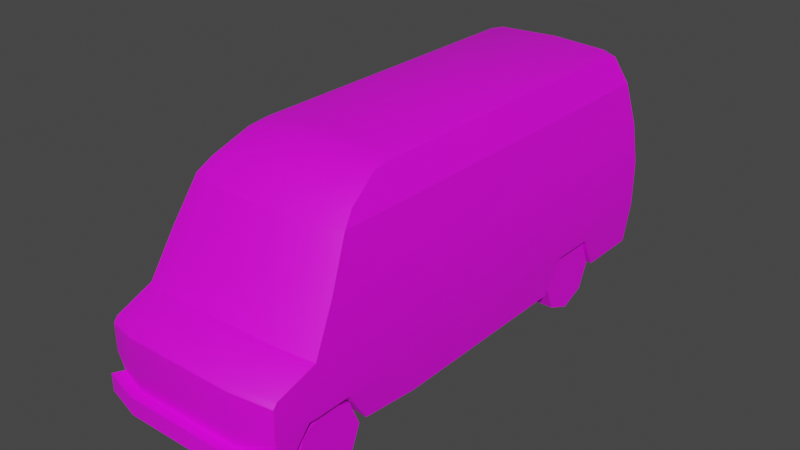 # Source: car1.blend  (saved by Blender 3.5.10; exported with 4.5.12 LTS)
import bpy
from mathutils import Matrix  # noqa: F401  (used for matrix-valued properties, if any)

bpy.ops.wm.read_factory_settings(use_empty=True)
scene = bpy.context.scene
scene.name = 'Scene'

# ---- collections
col_collection = bpy.data.collections.new('Collection'); scene.collection.children.link(col_collection)

# ---- images (referenced by path relative to the original .blend; pixels are not part of the script)
import os
ASSET_DIR = os.environ.get("B2B_ASSET_DIR", "")  # directory of the original .blend (textures are referenced by path, not embedded)
HERE = os.path.dirname(os.path.abspath(__file__))  # packed textures are extracted next to this script under _unpacked/

def load_image(name, relpath, width, height, colorspace="sRGB"):
    """Load a texture the original file referenced (path relative to the .blend, or extracted next to this script)."""
    p = next((c for c in (os.path.join(HERE, relpath), os.path.join(ASSET_DIR, relpath)) if relpath and os.path.exists(c)), "")
    if p:
        img = bpy.data.images.load(p, check_existing=True)
        img.name = name
    else:  # same state as the original file: an image datablock whose file is absent (Cycles renders it pink)
        img = bpy.data.images.new(name, width, height)
        img.source = "FILE"
        img.filepath = "//" + (relpath or name)
    img.colorspace_settings.name = colorspace
    return img
img_2_png = load_image('2.png', '2.png', 1024, 1024, 'sRGB')

# ---- materials (node trees are filled in below, after node groups)
mat_material_001 = bpy.data.materials.new('Material.001')
mat_material_001.use_transparent_shadow = False

# ---- material node trees
mat_material_001.use_nodes = True; mat_material_001.node_tree.nodes.clear()
_N = mat_material_001.node_tree.nodes; _L = mat_material_001.node_tree.links
n0 = _N.new('ShaderNodeBsdfPrincipled'); n0.name = 'Principled BSDF'; n0.location = (10, 300)
n0.distribution = 'GGX'
n0.subsurface_method = 'RANDOM_WALK_SKIN'
n0.inputs[3].default_value = 1.45
n0.inputs[27].default_value = (0.0, 0.0, 0.0, 1.0)
n0.inputs[28].default_value = 1.0
n1 = _N.new('ShaderNodeOutputMaterial'); n1.name = 'Material Output'; n1.location = (300, 300)
n2 = _N.new('ShaderNodeTexImage'); n2.name = 'Image Texture'; n2.location = (-460, 330)
n2.image = img_2_png
n2.interpolation = 'Closest'
_L.new(n0.outputs[0], n1.inputs[0])
_L.new(n2.outputs[0], n0.inputs[0])
n1.is_active_output = True

# ---- world
world_world = bpy.data.worlds.new('World'); scene.world = world_world
world_world.use_nodes = True; world_world.node_tree.nodes.clear()
_N = world_world.node_tree.nodes; _L = world_world.node_tree.links
n0 = _N.new('ShaderNodeOutputWorld'); n0.name = 'World Output'; n0.location = (300, 300)
n1 = _N.new('ShaderNodeBackground'); n1.name = 'Background'; n1.location = (10, 300)
n1.inputs[0].default_value = (0.05088, 0.05088, 0.05088, 1.0)
_L.new(n1.outputs[0], n0.inputs[0])
n0.is_active_output = True
world_world.color = (0.05088, 0.05088, 0.05088)
world_world.use_sun_shadow = False
world_world.sun_shadow_jitter_overblur = 0.0

# ---- meshes
me_cube = bpy.data.meshes.new('Cube')
me_cube.from_pydata([(0.8976, -1.356, 0.3476), (0.8103, -1.356, 2.071), (0.8976, 1.907, 0.3476), (0.8103, 1.885, 2.071), (0.9291, -1.356, 0.7704), (0.8856, -1.356, 1.643), (0.9274, -1.356, 1.233), (0.8856, 1.913, 1.643), (0.9291, 1.924, 0.7704), (0.9274, 1.924, 1.233), (0.9291, -2.528, 0.7704), (-0.8976, -1.356, 0.3476), (-0.8103, -1.356, 2.071), (-0.8976, 1.907, 0.3476), (-0.8103, 1.885, 2.071), (-0.9291, -1.356, 0.7704), (-0.8856, -1.356, 1.643), (-0.9274, -1.356, 1.233), (-0.8856, 1.913, 1.643), (-0.9291, 1.924, 0.7704), (-0.9274, 1.924, 1.233), (-0.9291, -2.528, 0.7704), (-0.5472, -2.6, 1.271), (-0.5445, -2.138, 2.069), (0.5472, -2.6, 1.271), (-0.5469, -3.041, 0.7704), (0.5445, -2.138, 2.069), (-0.5461, -2.983, 0.4654), (0.5469, -3.041, 0.7704), (0.5461, -2.983, 0.4654), (-0.5459, -2.37, 1.67), (0.5459, -2.37, 1.67), (0.0, 1.814, 2.443), (0.0, -1.356, 2.443), (0.5398, 1.814, 2.419), (0.5398, -1.356, 2.419), (0.8999, -2.93, 0.7704), (0.8684, -2.876, 0.4654), (0.9235, -2.51, 1.221), (0.8791, -2.274, 1.643), (0.8039, -2.04, 2.071), (-0.5398, 1.814, 2.419), (-0.5398, -1.356, 2.419), (-0.8999, -2.93, 0.7704), (-0.8684, -2.876, 0.4654), (-0.9235, -2.51, 1.221), (-0.8791, -2.274, 1.643), (-0.8039, -2.04, 2.071), (-0.6793, 1.814, 2.375), (-0.6793, -1.356, 2.375), (0.6793, 1.814, 2.375), (0.6793, -1.356, 2.375), (0.0, -1.93, 2.266), (0.0, -1.582, 2.421), (0.5418, -1.933, 2.245), (0.5398, -1.582, 2.396), (0.6793, -1.564, 2.353), (0.7528, -1.906, 2.186), (0.0, -2.37, 1.67), (0.0, -2.138, 2.069), (0.0, -2.6, 1.271), (0.0, -3.041, 0.7704), (0.0, -2.983, 0.4654), (-0.5418, -1.933, 2.245), (-0.5398, -1.582, 2.396), (0.8976, 2.08, 0.3476), (0.8103, 2.018, 2.071), (0.8856, 2.096, 1.643), (0.9291, 2.127, 0.7704), (0.9274, 2.127, 1.233), (-0.6793, -1.564, 2.353), (-0.7528, -1.906, 2.186), (0.7576, 2.147, 0.3476), (0.0, 2.147, 0.3476), (0.7892, 2.194, 0.7704), (0.0, 2.194, 0.7704), (0.7456, 2.163, 1.643), (0.0, 2.163, 1.643), (0.6702, 2.085, 2.071), (0.0, 2.085, 2.071), (0.7874, 2.194, 1.233), (0.0, 2.194, 1.233), (0.6965, 1.934, 2.335), (0.5624, 1.955, 2.37), (0.0, 1.963, 2.395), (0.547, -3.003, 1.143), (0.5469, -3.041, 1.092), (0.9032, -2.891, 1.084), (0.9005, -2.93, 1.032), (-0.8976, 2.08, 0.3476), (-0.8103, 2.018, 2.071), (-0.8856, 2.096, 1.643), (0.0, -3.003, 1.143), (0.0, -3.041, 1.092), (0.8976, 0.03814, 0.3476), (0.8103, 0.03814, 2.071), (0.8856, 0.03814, 1.643), (0.9274, 0.03814, 1.233), (0.9291, 0.03814, 0.7704), (-0.9291, 2.127, 0.7704), (-0.9274, 2.127, 1.233), (-0.7576, 2.147, 0.3476), (0.0, 0.03814, 2.443), (0.5398, 0.03814, 2.419), (0.6793, 0.03814, 2.375), (-0.7892, 2.194, 0.7704), (-0.7456, 2.163, 1.643), (-0.6702, 2.085, 2.071), (-0.7874, 2.194, 1.233), (-0.6965, 1.934, 2.335), (-0.5624, 1.955, 2.37), (0.877, -2.757, 0.4654), (0.8976, -1.949, 0.4101), (0.9262, -2.523, 0.7422), (0.9204, -2.602, 0.7422), (0.927, -2.173, 0.7422), (0.8976, 0.6123, 0.3476), (0.8976, 1.452, 0.3476), (0.9229, 0.8081, 0.6868), (0.9229, 1.256, 0.6868), (0.7007, -2.52, 0.754), (0.6721, -2.471, 0.4772), (0.6516, -2.754, 0.4772), (0.6721, -1.946, 0.4219), (0.695, -2.598, 0.754), (0.7016, -2.17, 0.754), (0.6721, 0.6155, 0.3594), (0.6721, 1.455, 0.3594), (0.6974, 0.8113, 0.6986), (0.6974, 1.259, 0.6986), (-0.547, -3.003, 1.143), (-0.5469, -3.041, 1.092), (-0.9032, -2.891, 1.084), (-0.9005, -2.93, 1.032), (-0.8976, 0.03814, 0.3476), (-0.8103, 0.03814, 2.071), (-0.8856, 0.03814, 1.643), (-0.9274, 0.03814, 1.233), (-0.9291, 0.03814, 0.7704), (-0.5398, 0.03814, 2.419), (-0.6793, 0.03814, 2.375), (-0.877, -2.757, 0.4654), (-0.8976, -1.949, 0.4101), (-0.9262, -2.523, 0.7422), (-0.9204, -2.602, 0.7422), (-0.927, -2.173, 0.7422), (-0.8976, 0.6123, 0.3476), (-0.8976, 1.452, 0.3476), (-0.9229, 0.8081, 0.6868), (-0.9229, 1.256, 0.6868), (-0.7007, -2.52, 0.754), (-0.6721, -2.471, 0.4772), (-0.6516, -2.754, 0.4772), (-0.6721, -1.946, 0.4219), (-0.695, -2.598, 0.754), (-0.7016, -2.17, 0.754), (-0.6721, 0.6155, 0.3594), (-0.6721, 1.455, 0.3594), (-0.6974, 0.8113, 0.6986), (-0.6974, 1.259, 0.6986), (0.8684, -2.876, 0.4029), (-0.8684, -2.876, 0.4029), (-0.5461, -2.983, 0.5754), (0.5461, -2.983, 0.5754), (0.8684, -2.876, 0.5754), (-0.8684, -2.876, 0.5754), (0.0, -2.983, 0.5754), (0.5461, -3.105, 0.4029), (0.0, -3.105, 0.4029), (-0.5461, -3.105, 0.4029), (-0.9305, -2.998, 0.4029), (0.9305, -2.998, 0.4029), (0.5461, -3.105, 0.5754), (0.0, -3.105, 0.5754), (-0.5461, -3.105, 0.5754), (-0.9305, -2.998, 0.5754), (0.9305, -2.998, 0.5754), (0.6451, -2.006, 0.3732), (0.874, -2.006, 0.3732), (0.6451, -2.109, 0.1242), (0.874, -2.109, 0.1242), (0.6451, -2.359, 0.02101), (0.874, -2.359, 0.02101), (0.6451, -2.608, 0.1242), (0.874, -2.608, 0.1242), (0.6451, -2.711, 0.3732), (0.874, -2.711, 0.3732), (0.6451, -2.608, 0.6223), (0.874, -2.608, 0.6223), (0.6451, -2.359, 0.7255), (0.874, -2.359, 0.7255), (0.6451, -2.109, 0.6223), (0.874, -2.109, 0.6223), (-0.874, 1.296, 0.6223), (-0.6451, 1.296, 0.6223), (-0.874, 1.046, 0.7255), (-0.6451, 1.046, 0.7255), (-0.874, 0.7974, 0.6223), (-0.6451, 0.7974, 0.6223), (-0.874, 0.6942, 0.3732), (-0.6451, 0.6942, 0.3732), (-0.874, 0.7974, 0.1242), (-0.6451, 0.7974, 0.1242), (-0.874, 1.046, 0.02101), (-0.6451, 1.046, 0.02101), (-0.874, 1.296, 0.1242), (-0.6451, 1.296, 0.1242), (-0.874, 1.399, 0.3732), (-0.6451, 1.399, 0.3732), (-0.6451, -2.006, 0.3732), (-0.874, -2.006, 0.3732), (-0.6451, -2.109, 0.1242), (-0.874, -2.109, 0.1242), (-0.6451, -2.359, 0.02101), (-0.874, -2.359, 0.02101), (-0.6451, -2.608, 0.1242), (-0.874, -2.608, 0.1242), (-0.6451, -2.711, 0.3732), (-0.874, -2.711, 0.3732), (-0.6451, -2.608, 0.6223), (-0.874, -2.608, 0.6223), (-0.6451, -2.359, 0.7255), (-0.874, -2.359, 0.7255), (-0.6451, -2.109, 0.6223), (-0.874, -2.109, 0.6223), (0.874, 1.296, 0.6223), (0.6451, 1.296, 0.6223), (0.874, 1.046, 0.7255), (0.6451, 1.046, 0.7255), (0.874, 0.7974, 0.6223), (0.6451, 0.7974, 0.6223), (0.874, 0.6942, 0.3732), (0.6451, 0.6942, 0.3732), (0.874, 0.7974, 0.1242), (0.6451, 0.7974, 0.1242), (0.874, 1.046, 0.02101), (0.6451, 1.046, 0.02101), (0.874, 1.296, 0.1242), (0.6451, 1.296, 0.1242), (0.874, 1.399, 0.3732), (0.6451, 1.399, 0.3732)], [], [(12, 70, 49), (137, 136, 18, 20), (88, 10, 87), (1, 56, 57), (100, 99, 19, 20), (81, 108, 106, 77), (155, 145, 142, 153), (63, 64, 70, 71), (8, 98, 119), (114, 10, 36), (98, 118, 119), (133, 43, 25, 131), (64, 63, 52, 53), (23, 47, 46, 30), (154, 150, 151, 152), (15, 138, 134, 11), (63, 23, 59, 52), (150, 154, 144, 143), (4, 10, 115), (10, 113, 115), (54, 57, 56, 55), (93, 131, 25, 61), (144, 21, 143), (8, 119, 117, 2), (60, 92, 85, 24), (145, 15, 11, 142), (61, 62, 29, 28), (39, 38, 6, 5), (5, 96, 95, 1), (141, 44, 43, 144), (98, 94, 116, 118), (139, 41, 48, 140), (97, 9, 7, 96), (125, 123, 112, 115), (22, 30, 46, 45), (53, 55, 35, 33), (103, 102, 33, 35), (136, 135, 14, 18), (38, 10, 4, 6), (56, 51, 35, 55), (65, 72, 74, 68), (109, 90, 14, 48), (50, 104, 95, 3), (144, 43, 21), (138, 137, 20, 19), (158, 148, 149, 159), (81, 77, 76, 80), (47, 12, 16, 46), (48, 14, 135, 140), (103, 104, 50, 34), (88, 87, 85, 86), (36, 28, 29, 37), (46, 16, 17, 45), (36, 10, 88), (10, 38, 87), (151, 150, 155, 153), (106, 91, 90, 107), (35, 51, 104, 103), (111, 114, 36, 37), (139, 42, 33, 102), (98, 8, 9, 97), (121, 123, 125, 120), (124, 114, 111, 122), (40, 39, 5, 1), (54, 52, 59, 26), (26, 31, 39, 40), (86, 85, 92, 93), (154, 152, 141, 144), (128, 129, 119, 118), (57, 40, 1), (1, 51, 56), (16, 12, 135, 136), (90, 91, 18, 14), (43, 44, 27, 25), (87, 38, 24, 85), (128, 118, 116, 126), (21, 145, 143), (60, 58, 30, 22), (58, 31, 26, 59), (88, 86, 28, 36), (24, 38, 39, 31), (140, 135, 12, 49), (12, 71, 70), (42, 139, 140, 49), (89, 99, 105, 101), (93, 61, 28, 86), (91, 100, 20, 18), (53, 33, 42, 64), (71, 12, 47), (110, 84, 79, 107), (23, 63, 71, 47), (60, 24, 31, 58), (75, 81, 80, 74), (34, 32, 102, 103), (76, 78, 66, 67), (15, 145, 21), (41, 139, 102, 32), (133, 131, 130, 132), (75, 73, 101, 105), (66, 3, 7, 67), (6, 97, 96, 5), (120, 113, 114, 124), (158, 159, 157, 156), (4, 0, 94, 98), (34, 83, 84, 32), (77, 106, 107, 79), (15, 17, 137, 138), (100, 108, 105, 99), (91, 106, 108, 100), (89, 13, 19, 99), (55, 53, 52, 54), (138, 149, 148), (158, 156, 146, 148), (65, 68, 8, 2), (67, 7, 9, 69), (50, 82, 83, 34), (60, 22, 130, 92), (69, 9, 8, 68), (69, 68, 74, 80), (77, 79, 78, 76), (75, 74, 72, 73), (26, 40, 57, 54), (70, 64, 42, 49), (82, 66, 78, 83), (150, 143, 145, 155), (131, 93, 92, 130), (115, 112, 0, 4), (48, 41, 110, 109), (82, 50, 3, 66), (109, 110, 107, 90), (83, 78, 79, 84), (159, 149, 147, 157), (133, 132, 21), (17, 16, 136, 137), (4, 98, 97, 6), (132, 130, 22, 45), (104, 51, 1, 95), (128, 126, 127, 129), (19, 13, 147, 149), (19, 149, 138), (129, 127, 117, 119), (45, 17, 15, 21), (114, 113, 10), (21, 132, 45), (96, 7, 3, 95), (43, 133, 21), (61, 25, 27, 62), (67, 69, 80, 76), (41, 32, 84, 110), (124, 122, 121, 120), (58, 59, 23, 30), (120, 125, 115, 113), (138, 148, 146, 134), (75, 105, 108, 81), (169, 168, 173, 174), (170, 169, 174, 175), (167, 171, 176, 172), (168, 167, 172, 173), (162, 165, 175, 174), (160, 164, 176, 171), (164, 163, 172, 176), (165, 161, 170, 175), (166, 162, 174, 173), (163, 166, 173, 172), (177, 178, 180, 179), (179, 180, 182, 181), (181, 182, 184, 183), (183, 184, 186, 185), (185, 186, 188, 187), (187, 188, 190, 189), (180, 178, 192, 190, 188, 186, 184, 182), (189, 190, 192, 191), (191, 192, 178, 177), (194, 208, 207, 193), (198, 196, 195, 197), (200, 198, 197, 199), (202, 200, 199, 201), (204, 202, 201, 203), (206, 204, 203, 205), (205, 203, 201, 199, 197, 195, 193, 207), (208, 206, 205, 207), (196, 194, 193, 195), (209, 211, 212, 210), (211, 213, 214, 212), (213, 215, 216, 214), (215, 217, 218, 216), (217, 219, 220, 218), (219, 221, 222, 220), (212, 214, 216, 218, 220, 222, 224, 210), (221, 223, 224, 222), (223, 209, 210, 224), (226, 225, 239, 240), (230, 229, 227, 228), (232, 231, 229, 230), (234, 233, 231, 232), (236, 235, 233, 234), (238, 237, 235, 236), (237, 239, 225, 227, 229, 231, 233, 235), (240, 239, 237, 238), (228, 227, 225, 226)])
me_cube.polygons.foreach_set('use_smooth', [1, 1, 1, 1, 1, 1, 1, 1, 1, 1, 1, 1, 1, 1, 1, 1, 1, 1, 1, 1, 1, 1, 1, 1, 1, 1, 1, 1, 1, 1, 1, 1, 1, 1, 1, 1, 1, 1, 1, 1, 1, 1, 1, 1, 1, 1, 1, 1, 1, 1, 1, 1, 1, 1, 1, 1, 1, 1, 1, 1, 1, 1, 1, 1, 1, 1, 1, 1, 1, 1, 1, 1, 1, 1, 1, 1, 1, 1, 1, 1, 1, 1, 1, 1, 1, 1, 1, 1, 1, 1, 1, 1, 1, 1, 1, 1, 1, 1, 1, 1, 1, 1, 1, 1, 1, 1, 1, 1, 1, 1, 1, 1, 1, 1, 1, 1, 1, 1, 1, 1, 1, 1, 1, 1, 1, 1, 1, 1, 1, 1, 1, 1, 1, 1, 1, 1, 1, 1, 1, 1, 1, 1, 1, 1, 1, 1, 1, 1, 1, 1, 1, 1, 1, 1, 1, 1, 1, 1, 1, 1, 1, 1, 1, 1, 0, 0, 0, 0, 0, 0, 0, 0, 0, 0, 0, 0, 0, 0, 0, 0, 0, 0, 0, 0, 0, 0, 0, 0, 0, 0, 0, 0, 0, 0, 0, 0, 0, 0, 0, 0])
_k = set([(1, 40), (1, 95), (3, 66), (3, 95), (10, 88), (12, 47), (12, 135), (14, 90), (14, 135), (21, 133), (22, 45), (22, 60), (23, 47), (23, 59), (24, 38), (24, 60), (26, 40), (26, 59), (36, 37), (36, 88), (38, 39), (38, 87), (39, 40), (40, 57), (43, 44), (43, 133), (45, 46), (45, 132), (46, 47), (47, 71), (48, 109), (48, 140), (49, 70), (49, 140), (50, 82), (50, 104), (51, 56), (51, 104), (56, 57), (65, 68), (66, 67), (66, 78), (66, 82), (67, 69), (68, 69), (70, 71), (78, 79), (79, 107), (82, 83), (83, 84), (84, 110), (86, 88), (86, 93), (87, 88), (89, 99), (90, 91), (90, 107), (90, 109), (91, 100), (93, 131), (99, 100), (109, 110), (111, 114), (112, 115), (113, 114), (113, 115), (114, 124), (115, 125), (116, 118), (117, 119), (118, 119), (118, 128), (119, 129), (120, 124), (120, 125), (122, 124), (123, 125), (126, 128), (127, 129), (128, 129), (131, 133), (132, 133), (141, 144), (142, 145), (143, 144), (143, 145), (144, 154), (145, 155), (146, 148), (147, 149), (148, 149), (148, 158), (149, 159), (150, 154), (150, 155), (152, 154), (153, 155), (156, 158), (157, 159), (158, 159), (160, 171), (161, 170), (164, 176), (165, 175), (167, 168), (167, 171), (168, 169), (169, 170), (170, 175), (171, 176), (172, 173), (172, 176), (173, 174), (174, 175)])
me_cube.attributes.new('sharp_edge', 'BOOLEAN', 'EDGE').data.foreach_set('value', [ (min(e.vertices), max(e.vertices)) in _k for e in me_cube.edges])
_uv = me_cube.uv_layers.new(name='UVMap')
_uv.uv.foreach_set('vector', [0.4897, 0.6437, 0.5167, 0.6839, 0.4897, 0.6865, 0.3091, 0.5339, 0.3091, 0.5873, 0.06618, 0.5873, 0.06475, 0.5339, 0.03837, 0.8047, 0.09067, 0.7709, 0.04345, 0.8115, 0.2425, 0.9404, 0.2154, 0.9807, 0.1711, 0.9569, 0.03837, 0.5339, 0.03837, 0.474, 0.06475, 0.474, 0.06475, 0.5339, 0.7713, 0.2643, 0.7714, 0.3657, 0.7185, 0.3604, 0.718, 0.2643, 0.7112, 0.07341, 0.7168, 0.04532, 0.7688, 0.07194, 0.7519, 0.1025, 0.07529, 0.3537, 0.1248, 0.3527, 0.125, 0.3718, 0.07582, 0.3824, 0.6674, 0.7708, 0.4231, 0.7708, 0.5809, 0.7599, 0.08106, 0.7672, 0.09067, 0.7709, 0.03844, 0.7708, 0.4231, 0.7708, 0.5228, 0.7599, 0.5809, 0.7599, 0.7268, 0.9022, 0.7278, 0.8681, 0.7754, 0.8696, 0.7749, 0.9111, 0.1248, 0.3527, 0.07529, 0.3537, 0.07559, 0.2835, 0.1249, 0.2827, 0.9169, 0.6773, 0.9523, 0.6706, 0.962, 0.7338, 0.9171, 0.7371, 0.6641, 0.07467, 0.6733, 0.07355, 0.6785, 0.1114, 0.6344, 0.1021, 0.4897, 0.4741, 0.3091, 0.474, 0.3091, 0.4191, 0.4897, 0.4191, 0.07529, 0.3537, 0.04024, 0.355, 0.03841, 0.2845, 0.07559, 0.2835, 0.6733, 0.07355, 0.6641, 0.07467, 0.6587, 0.04752, 0.6691, 0.04532, 0.2425, 0.7708, 0.09067, 0.7709, 0.1365, 0.7672, 0.09067, 0.7709, 0.0913, 0.7672, 0.1365, 0.7672, 0.07553, 0.2112, 0.07617, 0.1826, 0.1253, 0.1933, 0.125, 0.2124, 0.8458, 0.9112, 0.7749, 0.9111, 0.7754, 0.8696, 0.8458, 0.8694, 0.6511, 0.4704, 0.6415, 0.4741, 0.6409, 0.4705, 0.6674, 0.7708, 0.5809, 0.7599, 0.6062, 0.7159, 0.6652, 0.7159, 0.8458, 0.9743, 0.8458, 0.9195, 0.9168, 0.9193, 0.9169, 0.9742, 0.5956, 0.4704, 0.4897, 0.4741, 0.4897, 0.4191, 0.5666, 0.4272, 0.8458, 0.8694, 0.8458, 0.8293, 0.9166, 0.8295, 0.9162, 0.8696, 0.1235, 0.8843, 0.09287, 0.8292, 0.2425, 0.8307, 0.2425, 0.8841, 0.2425, 0.8841, 0.4231, 0.8841, 0.4231, 0.9404, 0.2425, 0.9404, 0.6715, 0.4343, 0.687, 0.4342, 0.6937, 0.474, 0.6511, 0.4704, 0.4231, 0.7708, 0.4231, 0.7159, 0.4975, 0.7159, 0.5228, 0.7599, 0.3348, 0.3529, 0.565, 0.3533, 0.5649, 0.3723, 0.3348, 0.3719, 0.4231, 0.8307, 0.6674, 0.8307, 0.666, 0.8841, 0.4231, 0.8841, 0.3897, 0.1033, 0.349, 0.1324, 0.3321, 0.1018, 0.3842, 0.07521, 0.9173, 0.7967, 0.9171, 0.7371, 0.962, 0.7338, 0.9678, 0.7966, 0.1249, 0.2824, 0.125, 0.2124, 0.1545, 0.2126, 0.1543, 0.2826, 0.3351, 0.2129, 0.335, 0.2829, 0.1543, 0.2826, 0.1545, 0.2126, 0.3091, 0.5873, 0.3091, 0.6437, 0.06972, 0.6437, 0.06618, 0.5873, 0.09287, 0.8292, 0.09067, 0.7709, 0.2425, 0.7708, 0.2425, 0.8307, 0.1268, 0.1934, 0.154, 0.1936, 0.1545, 0.2126, 0.125, 0.2124, 0.8865, 0.1452, 0.8858, 0.1655, 0.8307, 0.1625, 0.831, 0.1425, 0.06338, 0.681, 0.05255, 0.6437, 0.06972, 0.6437, 0.07896, 0.6866, 0.6532, 0.9833, 0.4231, 0.9833, 0.4231, 0.9404, 0.6624, 0.9404, 0.6511, 0.4704, 0.6937, 0.474, 0.6415, 0.4741, 0.3091, 0.474, 0.3091, 0.5339, 0.06475, 0.5339, 0.06475, 0.474, 0.8311, 0.5003, 0.8429, 0.5258, 0.7797, 0.5359, 0.7873, 0.5041, 0.7713, 0.2643, 0.718, 0.2643, 0.7185, 0.1682, 0.7714, 0.163, 0.5783, 0.6438, 0.4897, 0.6437, 0.4897, 0.5873, 0.6087, 0.5875, 0.07896, 0.6866, 0.06972, 0.6437, 0.3091, 0.6437, 0.3091, 0.6866, 0.3351, 0.2129, 0.3351, 0.1939, 0.5652, 0.1943, 0.5652, 0.2133, 0.9655, 0.9133, 0.9658, 0.9217, 0.9168, 0.9193, 0.9168, 0.9111, 0.9639, 0.8681, 0.9162, 0.8696, 0.9166, 0.8295, 0.9606, 0.8278, 0.6087, 0.5875, 0.4897, 0.5873, 0.4897, 0.5339, 0.6393, 0.5325, 0.03844, 0.7708, 0.09067, 0.7709, 0.03837, 0.8047, 0.09067, 0.7709, 0.09287, 0.8292, 0.04345, 0.8115, 0.6785, 0.1114, 0.6733, 0.07355, 0.7112, 0.07341, 0.7519, 0.1025, 0.7185, 0.3604, 0.7174, 0.3806, 0.6603, 0.3721, 0.6618, 0.3517, 0.1545, 0.2126, 0.1545, 0.1936, 0.3351, 0.1939, 0.3351, 0.2129, 0.06069, 0.731, 0.08106, 0.7672, 0.03844, 0.7708, 0.04517, 0.731, 0.3348, 0.3529, 0.1542, 0.3526, 0.1543, 0.2826, 0.335, 0.2829, 0.4231, 0.7708, 0.6674, 0.7708, 0.6674, 0.8307, 0.4231, 0.8307, 0.4224, 0.1412, 0.349, 0.1324, 0.3897, 0.1033, 0.4276, 0.1034, 0.4368, 0.1045, 0.4423, 0.07741, 0.4846, 0.1009, 0.4665, 0.132, 0.1538, 0.9406, 0.1235, 0.8843, 0.2425, 0.8841, 0.2425, 0.9404, 0.07553, 0.2112, 0.0756, 0.2814, 0.03842, 0.2803, 0.04049, 0.2098, 0.7758, 0.6773, 0.7756, 0.7371, 0.7307, 0.7338, 0.7405, 0.6706, 0.9168, 0.9111, 0.9168, 0.9193, 0.8458, 0.9195, 0.8458, 0.9112, 0.6641, 0.07467, 0.6344, 0.1021, 0.6164, 0.07102, 0.6587, 0.04752, 0.7813, 0.6039, 0.8251, 0.6078, 0.8327, 0.6395, 0.7695, 0.6295, 0.1711, 0.9569, 0.1538, 0.9406, 0.2425, 0.9404, 0.2425, 0.9404, 0.2425, 0.9833, 0.2154, 0.9807, 0.4897, 0.5873, 0.4897, 0.6437, 0.3091, 0.6437, 0.3091, 0.5873, 0.05255, 0.6437, 0.04245, 0.5873, 0.06618, 0.5873, 0.06972, 0.6437, 0.7278, 0.8681, 0.731, 0.8278, 0.775, 0.8295, 0.7754, 0.8696, 0.9646, 0.9308, 0.9668, 0.9833, 0.9169, 0.9742, 0.9168, 0.9193, 0.7813, 0.6039, 0.7695, 0.6295, 0.7249, 0.5931, 0.7489, 0.567, 0.6415, 0.4741, 0.5956, 0.4704, 0.6409, 0.4705, 0.8464, 0.7967, 0.8464, 0.7371, 0.9171, 0.7371, 0.9173, 0.7967, 0.8464, 0.7371, 0.7756, 0.7371, 0.7758, 0.6773, 0.8464, 0.6773, 0.9649, 0.9022, 0.9168, 0.9111, 0.9162, 0.8696, 0.9639, 0.8681, 0.7754, 0.7967, 0.7249, 0.7966, 0.7307, 0.7338, 0.7756, 0.7371, 0.3091, 0.6866, 0.3091, 0.6437, 0.4897, 0.6437, 0.4897, 0.6865, 0.4897, 0.6437, 0.5611, 0.6601, 0.5167, 0.6839, 0.1542, 0.3526, 0.3348, 0.3529, 0.3348, 0.3719, 0.1542, 0.3716, 0.8865, 0.3834, 0.831, 0.3861, 0.8307, 0.3661, 0.8858, 0.3631, 0.8458, 0.9112, 0.8458, 0.8694, 0.9162, 0.8696, 0.9168, 0.9111, 0.04245, 0.5873, 0.03837, 0.5339, 0.06475, 0.5339, 0.06618, 0.5873, 0.1249, 0.2827, 0.1543, 0.2826, 0.1542, 0.3526, 0.1248, 0.3527, 0.5611, 0.6601, 0.4897, 0.6437, 0.5783, 0.6438, 0.6191, 0.3378, 0.6164, 0.2643, 0.6615, 0.2643, 0.6618, 0.3517, 0.04024, 0.355, 0.07529, 0.3537, 0.07361, 0.3823, 0.05093, 0.3893, 0.8464, 0.7967, 0.7754, 0.7967, 0.7756, 0.7371, 0.8464, 0.7371, 0.8312, 0.2643, 0.7713, 0.2643, 0.7714, 0.163, 0.8307, 0.1625, 0.5652, 0.2133, 0.5651, 0.2833, 0.335, 0.2829, 0.3351, 0.2129, 0.7185, 0.1682, 0.6618, 0.1769, 0.6603, 0.1565, 0.7174, 0.148, 0.4897, 0.4741, 0.5956, 0.4704, 0.6415, 0.4741, 0.565, 0.3533, 0.3348, 0.3529, 0.335, 0.2829, 0.5651, 0.2833, 0.7262, 0.9133, 0.7749, 0.9111, 0.7749, 0.9193, 0.7258, 0.9217, 0.8312, 0.2643, 0.8864, 0.2643, 0.8858, 0.3631, 0.8307, 0.3661, 0.6796, 0.9404, 0.6624, 0.9404, 0.666, 0.8841, 0.6897, 0.8841, 0.2425, 0.8307, 0.4231, 0.8307, 0.4231, 0.8841, 0.2425, 0.8841, 0.4276, 0.1034, 0.4319, 0.07521, 0.4423, 0.07741, 0.4368, 0.1045, 0.8311, 0.5003, 0.7873, 0.5041, 0.7525, 0.4633, 0.8635, 0.4633, 0.2425, 0.7708, 0.2424, 0.7159, 0.4231, 0.7159, 0.4231, 0.7708, 0.5652, 0.2133, 0.5844, 0.2101, 0.5853, 0.2831, 0.5651, 0.2833, 0.718, 0.2643, 0.7185, 0.3604, 0.6618, 0.3517, 0.6615, 0.2643, 0.4897, 0.4741, 0.4897, 0.5339, 0.3091, 0.5339, 0.3091, 0.474, 0.771, 0.3858, 0.7714, 0.3657, 0.8307, 0.3661, 0.831, 0.3861, 0.7174, 0.3806, 0.7185, 0.3604, 0.7714, 0.3657, 0.771, 0.3858, 0.04453, 0.4191, 0.06691, 0.4191, 0.06475, 0.474, 0.03837, 0.474, 0.125, 0.2124, 0.1249, 0.2824, 0.0756, 0.2814, 0.07553, 0.2112, 0.3091, 0.474, 0.1513, 0.4632, 0.2093, 0.4632, 0.8311, 0.5003, 0.8635, 0.4633, 0.8875, 0.4894, 0.8429, 0.5258, 0.6876, 0.7159, 0.6938, 0.7708, 0.6674, 0.7708, 0.6652, 0.7159, 0.6897, 0.8841, 0.666, 0.8841, 0.6674, 0.8307, 0.6938, 0.8307, 0.5667, 0.1944, 0.5831, 0.192, 0.5844, 0.2101, 0.5652, 0.2133, 0.8458, 0.9743, 0.7747, 0.9742, 0.7749, 0.9193, 0.8458, 0.9195, 0.6938, 0.8325, 0.6674, 0.8325, 0.6674, 0.7726, 0.6938, 0.7726, 0.771, 0.1429, 0.831, 0.1425, 0.8307, 0.1625, 0.7714, 0.163, 0.718, 0.2643, 0.6615, 0.2643, 0.6618, 0.1769, 0.7185, 0.1682, 0.8312, 0.2643, 0.8307, 0.1625, 0.8858, 0.1655, 0.8864, 0.2643, 0.04049, 0.2098, 0.0513, 0.1755, 0.07395, 0.1826, 0.07553, 0.2112, 0.1265, 0.3717, 0.1248, 0.3527, 0.1542, 0.3526, 0.1537, 0.3716, 0.6221, 0.1728, 0.6579, 0.157, 0.6618, 0.1769, 0.6191, 0.1908, 0.6733, 0.07355, 0.6691, 0.04532, 0.7168, 0.04532, 0.7112, 0.07341, 0.7749, 0.9111, 0.8458, 0.9112, 0.8458, 0.9195, 0.7749, 0.9193, 0.1365, 0.7672, 0.1656, 0.724, 0.2424, 0.7159, 0.2425, 0.7708, 0.5664, 0.3722, 0.565, 0.3533, 0.5842, 0.3566, 0.5828, 0.3747, 0.6688, 0.9777, 0.6532, 0.9833, 0.6624, 0.9404, 0.6796, 0.9404, 0.6221, 0.3558, 0.6191, 0.3378, 0.6618, 0.3517, 0.6579, 0.3716, 0.6191, 0.1908, 0.6618, 0.1769, 0.6615, 0.2643, 0.6164, 0.2643, 0.7873, 0.5041, 0.7797, 0.5359, 0.7249, 0.4946, 0.7525, 0.4633, 0.6938, 0.508, 0.6887, 0.5147, 0.6415, 0.4741, 0.4897, 0.5339, 0.4897, 0.5873, 0.3091, 0.5873, 0.3091, 0.5339, 0.2425, 0.7708, 0.4231, 0.7708, 0.4231, 0.8307, 0.2425, 0.8307, 0.7271, 0.9308, 0.7749, 0.9193, 0.7747, 0.9742, 0.7249, 0.9833, 0.4231, 0.9833, 0.2425, 0.9833, 0.2425, 0.9404, 0.4231, 0.9404, 0.7813, 0.6039, 0.7489, 0.567, 0.8599, 0.567, 0.8251, 0.6078, 0.06475, 0.474, 0.06691, 0.4191, 0.1259, 0.4191, 0.1513, 0.4632, 0.06475, 0.474, 0.1513, 0.4632, 0.3091, 0.474, 0.8251, 0.6078, 0.8599, 0.567, 0.8875, 0.5982, 0.8327, 0.6395, 0.6393, 0.5325, 0.4897, 0.5339, 0.4897, 0.4741, 0.6415, 0.4741, 0.08106, 0.7672, 0.0913, 0.7672, 0.09067, 0.7709, 0.6415, 0.4741, 0.6887, 0.5147, 0.6393, 0.5325, 0.4231, 0.8841, 0.666, 0.8841, 0.6624, 0.9404, 0.4231, 0.9404, 0.6937, 0.474, 0.6938, 0.508, 0.6415, 0.4741, 0.8458, 0.8694, 0.7754, 0.8696, 0.775, 0.8295, 0.8458, 0.8293, 0.7174, 0.148, 0.771, 0.1429, 0.7714, 0.163, 0.7185, 0.1682, 0.565, 0.3533, 0.5651, 0.2833, 0.5853, 0.2836, 0.5842, 0.3566, 0.4368, 0.1045, 0.4665, 0.132, 0.4224, 0.1412, 0.4276, 0.1034, 0.8464, 0.7371, 0.8464, 0.6773, 0.9169, 0.6773, 0.9171, 0.7371, 0.4276, 0.1034, 0.3897, 0.1033, 0.3842, 0.07521, 0.4319, 0.07521, 0.3091, 0.474, 0.2093, 0.4632, 0.2347, 0.4191, 0.3091, 0.4191, 0.8312, 0.2643, 0.8307, 0.3661, 0.7714, 0.3657, 0.7713, 0.2643, 0.1078, 0.08926, 0.1786, 0.08926, 0.1786, 0.1116, 0.1078, 0.1116, 0.0561, 0.08926, 0.1078, 0.08926, 0.1078, 0.1116, 0.0561, 0.1116, 0.2493, 0.08926, 0.301, 0.08926, 0.301, 0.1116, 0.2493, 0.1116, 0.1786, 0.08926, 0.2493, 0.08926, 0.2493, 0.1116, 0.1786, 0.1116, 0.1078, 0.1274, 0.06604, 0.1412, 0.05799, 0.1254, 0.1078, 0.1116, 0.3197, 0.09167, 0.3159, 0.1137, 0.2984, 0.1106, 0.3023, 0.08859, 0.2911, 0.1412, 0.2493, 0.1274, 0.2493, 0.1116, 0.2991, 0.1254, 0.03837, 0.1116, 0.03837, 0.08926, 0.0561, 0.08926, 0.0561, 0.1116, 0.1786, 0.1274, 0.1078, 0.1274, 0.1078, 0.1116, 0.1786, 0.1116, 0.2493, 0.1274, 0.1786, 0.1274, 0.1786, 0.1116, 0.2493, 0.1116, 0.3321, 0.0441, 0.3321, 0.01444, 0.3671, 0.01444, 0.3671, 0.0441, 0.3671, 0.0441, 0.3671, 0.01444, 0.402, 0.01444, 0.402, 0.0441, 0.402, 0.0441, 0.402, 0.01444, 0.4369, 0.01444, 0.4369, 0.0441, 0.4369, 0.0441, 0.4369, 0.01444, 0.4719, 0.01444, 0.4719, 0.0441, 0.03837, 0.05815, 0.03837, 0.0285, 0.0733, 0.0285, 0.0733, 0.05815, 0.0733, 0.05815, 0.0733, 0.0285, 0.1082, 0.0285, 0.1082, 0.05815, 0.7999, 0.08666, 0.7999, 0.05173, 0.8246, 0.02703, 0.8595, 0.02703, 0.8842, 0.05173, 0.8842, 0.08666, 0.8595, 0.1114, 0.8246, 0.1114, 0.1082, 0.05815, 0.1082, 0.0285, 0.1432, 0.0285, 0.1432, 0.05815, 0.1432, 0.05815, 0.1432, 0.0285, 0.1781, 0.0285, 0.1781, 0.05815, 0.1432, 0.05815, 0.1781, 0.05815, 0.1781, 0.0285, 0.1432, 0.0285, 0.0733, 0.05815, 0.1082, 0.05815, 0.1082, 0.0285, 0.0733, 0.0285, 0.03837, 0.05815, 0.0733, 0.05815, 0.0733, 0.0285, 0.03837, 0.0285, 0.4369, 0.0441, 0.4719, 0.0441, 0.4719, 0.01444, 0.4369, 0.01444, 0.402, 0.0441, 0.4369, 0.0441, 0.4369, 0.01444, 0.402, 0.01444, 0.3671, 0.0441, 0.402, 0.0441, 0.402, 0.01444, 0.3671, 0.01444, 0.7999, 0.08666, 0.8246, 0.1114, 0.8595, 0.1114, 0.8842, 0.08666, 0.8842, 0.05173, 0.8595, 0.02703, 0.8246, 0.02703, 0.7999, 0.05173, 0.3321, 0.0441, 0.3671, 0.0441, 0.3671, 0.01444, 0.3321, 0.01444, 0.1082, 0.05815, 0.1432, 0.05815, 0.1432, 0.0285, 0.1082, 0.0285, 0.3321, 0.0441, 0.3671, 0.0441, 0.3671, 0.01444, 0.3321, 0.01444, 0.3671, 0.0441, 0.402, 0.0441, 0.402, 0.01444, 0.3671, 0.01444, 0.402, 0.0441, 0.4369, 0.0441, 0.4369, 0.01444, 0.402, 0.01444, 0.4369, 0.0441, 0.4719, 0.0441, 0.4719, 0.01444, 0.4369, 0.01444, 0.03837, 0.05815, 0.0733, 0.05815, 0.0733, 0.0285, 0.03837, 0.0285, 0.0733, 0.05815, 0.1082, 0.05815, 0.1082, 0.0285, 0.0733, 0.0285, 0.7999, 0.08666, 0.8246, 0.1114, 0.8595, 0.1114, 0.8842, 0.08666, 0.8842, 0.05173, 0.8595, 0.02703, 0.8246, 0.02703, 0.7999, 0.05173, 0.1082, 0.05815, 0.1432, 0.05815, 0.1432, 0.0285, 0.1082, 0.0285, 0.1432, 0.05815, 0.1781, 0.05815, 0.1781, 0.0285, 0.1432, 0.0285, 0.1432, 0.05815, 0.1432, 0.0285, 0.1781, 0.0285, 0.1781, 0.05815, 0.0733, 0.05815, 0.0733, 0.0285, 0.1082, 0.0285, 0.1082, 0.05815, 0.03837, 0.05815, 0.03837, 0.0285, 0.0733, 0.0285, 0.0733, 0.05815, 0.4369, 0.0441, 0.4369, 0.01444, 0.4719, 0.01444, 0.4719, 0.0441, 0.402, 0.0441, 0.402, 0.01444, 0.4369, 0.01444, 0.4369, 0.0441, 0.3671, 0.0441, 0.3671, 0.01444, 0.402, 0.01444, 0.402, 0.0441, 0.7999, 0.08666, 0.7999, 0.05173, 0.8246, 0.02703, 0.8595, 0.02703, 0.8842, 0.05173, 0.8842, 0.08666, 0.8595, 0.1114, 0.8246, 0.1114, 0.3321, 0.0441, 0.3321, 0.01444, 0.3671, 0.01444, 0.3671, 0.0441, 0.1082, 0.05815, 0.1082, 0.0285, 0.1432, 0.0285, 0.1432, 0.05815])
me_cube.materials.append(mat_material_001)
me_cube.update()
me_cube.normals_split_custom_set([tuple(v) for v in zip(*[iter([-0.9157, -0.01044, 0.4018, -0.9128, -0.02135, 0.4079, -0.9183, -0.02015, 0.3954, -0.9986, 0.0, 0.05264, -0.9905, 0.0, 0.1374, -0.9905, 0.0, 0.1374, -0.9986, 0.0, 0.05264, 0.9975, -0.07078, 0.0003288, 0.998, -0.03745, -0.05067, 0.9978, -0.06569, 0.006246, 0.9157, -0.01044, 0.4018, 0.9128, -0.02135, 0.4079, 0.9096, -0.008451, 0.4153, -0.9987, 0.0, 0.05142, -0.9994, 0.0, -0.03387, -0.9994, 0.0, -0.0353, -0.9986, 0.0, 0.05264, 0.0, 0.9993, 0.03826, -0.2258, 0.9729, 0.04904, -0.2205, 0.9632, 0.1537, 0.0, 0.9918, 0.1279, 0.04111, -0.8298, -0.5566, 0.04111, -0.8298, -0.5566, 0.04111, -0.8298, -0.5566, 0.04111, -0.8298, -0.5566, -0.1529, -0.5219, 0.8392, -0.1733, -0.2497, 0.9527, -0.3067, -0.2411, 0.9208, -0.2767, -0.5127, 0.8128, 0.9994, 0.0, -0.0353, 0.9994, 0.0, -0.0353, 0.9972, 0.0, -0.07433, 0.9908, -0.07202, -0.115, 0.998, -0.03745, -0.05067, 0.9958, -0.07239, -0.05563, 0.9994, 0.0, -0.0353, 0.9972, 0.0, -0.07433, 0.9972, 0.0, -0.07433, -0.2987, -0.9544, -0.0004814, -0.3012, -0.9491, -0.09209, -0.1511, -0.9841, -0.09337, -0.143, -0.9897, -0.0003431, -0.1733, -0.2497, 0.9527, -0.1529, -0.5219, 0.8392, 3.617e-09, -0.5398, 0.8418, 6.033e-09, -0.2524, 0.9676, -0.1549, -0.8508, 0.5022, -0.2908, -0.8213, 0.4908, -0.2804, -0.8265, 0.4882, -0.1416, -0.8547, 0.4994, -0.9908, -0.07202, -0.115, -0.9933, -0.04309, -0.1075, -0.9938, -0.03518, -0.1054, -0.9908, -0.07202, -0.115, -0.9994, -0.001272, -0.03597, -0.9994, 0.0, -0.0353, -0.9972, 0.0, -0.07433, -0.997, -0.001671, -0.07777, -0.1529, -0.5219, 0.8392, -0.1231, -0.6459, 0.7535, 0.0, -0.6697, 0.7426, 3.617e-09, -0.5398, 0.8418, 0.05226, 0.001986, -0.9986, 0.05223, 0.003798, -0.9986, 0.05223, 0.003798, -0.9986, 0.05226, 0.001932, -0.9986, 0.9994, -0.001272, -0.03597, 0.998, -0.03745, -0.05067, 0.9971, -0.0008963, -0.07664, 0.998, -0.03745, -0.05067, 0.9935, -0.03346, -0.1085, 0.9971, -0.0008963, -0.07664, 0.1529, -0.5219, 0.8392, 0.2767, -0.5127, 0.8128, 0.3067, -0.2411, 0.9208, 0.1733, -0.2497, 0.9527, 0.0, -1.0, -0.0002114, -0.143, -0.9897, -0.0003431, -0.1511, -0.9841, -0.09337, 0.0, -0.9957, -0.09271, -0.9908, -0.07202, -0.115, -0.998, -0.03745, -0.05067, -0.9935, -0.03346, -0.1085, 0.9994, 0.0, -0.0353, 0.9972, 0.0, -0.07433, 0.9972, 0.0, -0.07433, 0.9972, 0.0, -0.07433, 3.224e-09, -0.3024, 0.9532, -9.582e-09, -0.5813, 0.8137, 0.1456, -0.5899, 0.7942, 0.1192, -0.3119, 0.9426, -0.9971, -0.0008963, -0.07664, -0.9994, -0.001272, -0.03597, -0.997, -0.001671, -0.07777, -0.9967, -0.003462, -0.08146, 0.0, -0.9957, -0.09271, 0.0, -0.9828, -0.1844, 0.1548, -0.97, -0.1873, 0.1511, -0.9841, -0.09337, 0.9917, -0.006346, 0.1288, 0.9991, -0.02023, 0.03648, 0.9985, -0.001821, 0.05467, 0.9903, -0.003356, 0.1387, 0.9903, -0.003356, 0.1387, 0.9905, 0.0, 0.1374, 0.9849, 0.0, 0.1732, 0.9847, -0.003934, 0.1743, -0.9908, -0.07202, -0.115, -0.9908, -0.07202, -0.115, -0.9958, -0.07239, -0.05563, -0.9908, -0.07202, -0.115, 0.9994, 0.0, -0.0353, 0.9972, 0.0, -0.07433, 0.9972, 0.0, -0.07433, 0.9972, 0.0, -0.07433, -0.175, 1.929e-09, 0.9846, -0.1647, 0.149, 0.975, -0.2969, 0.1446, 0.9439, -0.3021, 3.582e-09, 0.9533, 0.9986, 0.0, 0.05264, 0.9986, 0.0, 0.05264, 0.9905, 0.0, 0.1374, 0.9905, 0.0, 0.1374, -0.04111, -0.8298, -0.5566, -0.04111, -0.8298, -0.5566, -0.04111, -0.8298, -0.5566, -0.04111, -0.8298, -0.5566, -0.1368, -0.8572, 0.4965, -0.1416, -0.8547, 0.4994, -0.2804, -0.8265, 0.4882, -0.2707, -0.8312, 0.4857, 6.033e-09, -0.2524, 0.9676, 0.1733, -0.2497, 0.9527, 0.1748, -0.04984, 0.9833, 3.571e-09, -0.05026, 0.9987, 0.175, 1.929e-09, 0.9846, 0.0, 2.429e-10, 1.0, 3.571e-09, -0.05026, 0.9987, 0.1748, -0.04984, 0.9833, -0.9905, 0.0, 0.1374, -0.9849, 0.0, 0.1732, -0.9849, 0.0, 0.1732, -0.9905, 0.0, 0.1374, 0.9991, -0.02023, 0.03648, 0.998, -0.03745, -0.05067, 0.9994, -0.001272, -0.03597, 0.9985, -0.001821, 0.05467, 0.3067, -0.2411, 0.9208, 0.3032, -0.0494, 0.9517, 0.1748, -0.04984, 0.9833, 0.1733, -0.2497, 0.9527, 0.4271, 0.8945, -0.1323, 0.2126, 0.9692, -0.1247, 0.2239, 0.9727, -0.06181, 0.43, 0.9005, -0.06514, -0.9185, -3.984e-07, 0.3955, -0.9185, -3.984e-07, 0.3955, -0.9185, -2.261e-07, 0.3955, -0.9185, -1.442e-07, 0.3955, 0.9185, -1.442e-07, 0.3955, 0.9185, 0.0, 0.3955, 0.9185, 0.0, 0.3955, 0.9185, -2.261e-07, 0.3955, -0.9908, -0.07202, -0.115, -0.9958, -0.07239, -0.05563, -0.998, -0.03745, -0.05067, -0.9994, 0.0, -0.0353, -0.9986, 0.0, 0.05264, -0.9986, 0.0, 0.05264, -0.9994, 0.0, -0.0353, 0.05229, 0.0, -0.9986, 0.05229, 0.0, -0.9986, 0.05229, 0.0, -0.9986, 0.05229, 0.0, -0.9986, 0.0, 0.9993, 0.03826, 0.0, 0.9918, 0.1279, 0.2205, 0.9632, 0.1537, 0.2258, 0.9729, 0.04904, -0.9845, -0.007864, 0.1753, -0.9847, -0.003934, 0.1743, -0.9903, -0.003356, 0.1387, -0.9917, -0.006346, 0.1288, -0.9185, -1.442e-07, 0.3955, -0.9185, -2.261e-07, 0.3955, -0.9185, 0.0, 0.3955, -0.9185, 0.0, 0.3955, 0.175, 1.929e-09, 0.9846, 0.3021, 3.582e-09, 0.9533, 0.2969, 0.1446, 0.9439, 0.1647, 0.149, 0.975, 0.3316, -0.7602, 0.5587, 0.2843, -0.5367, 0.7944, 0.1456, -0.5899, 0.7942, 0.1656, -0.7935, 0.5856, 0.3012, -0.9491, -0.09209, 0.1511, -0.9841, -0.09337, 0.1548, -0.97, -0.1873, 0.3011, -0.9353, -0.1857, -0.9917, -0.006346, 0.1288, -0.9903, -0.003356, 0.1387, -0.9985, -0.001821, 0.05467, -0.9991, -0.02023, 0.03648, 0.9958, -0.07239, -0.05563, 0.998, -0.03745, -0.05067, 0.9974, -0.0725, -0.002338, 0.998, -0.03745, -0.05067, 0.9991, -0.02023, 0.03648, 0.9978, -0.06569, 0.006246, -0.9938, -0.03518, -0.1054, -0.9933, -0.04309, -0.1075, -0.9952, -0.007117, -0.09798, -0.9952, -0.007117, -0.09798, -0.2205, 0.9632, 0.1537, -0.4247, 0.8891, 0.1706, -0.4191, 0.8774, 0.2334, -0.1981, 0.9576, 0.2091, 0.1748, -0.04984, 0.9833, 0.3032, -0.0494, 0.9517, 0.3021, 3.582e-09, 0.9533, 0.175, 1.929e-09, 0.9846, 0.9908, -0.07202, -0.115, 0.9908, -0.07202, -0.115, 0.9958, -0.07239, -0.05563, 0.9908, -0.07202, -0.115, -0.175, 1.929e-09, 0.9846, -0.1748, -0.04984, 0.9833, 3.571e-09, -0.05026, 0.9987, 0.0, 2.429e-10, 1.0, 0.9994, 0.0, -0.0353, 0.9994, 0.0, -0.0353, 0.9986, 0.0, 0.05264, 0.9986, 0.0, 0.05264, 0.9938, -0.03518, -0.1054, 0.9952, -0.007117, -0.09798, 0.9952, -0.007117, -0.09798, 0.9933, -0.04309, -0.1075, -0.01294, 0.8729, -0.4877, -0.01294, 0.8729, -0.4877, -0.01294, 0.8729, -0.4877, -0.01294, 0.8729, -0.4877, 0.9845, -0.007864, 0.1753, 0.9917, -0.006346, 0.1288, 0.9903, -0.003356, 0.1387, 0.9847, -0.003934, 0.1743, 0.1529, -0.5219, 0.8392, 3.617e-09, -0.5398, 0.8418, 0.0, -0.6697, 0.7426, 0.1231, -0.6459, 0.7535, 0.1549, -0.8508, 0.5022, 0.1416, -0.8547, 0.4994, 0.2804, -0.8265, 0.4882, 0.2908, -0.8213, 0.4908, 0.1656, -0.7935, 0.5856, 0.1456, -0.5899, 0.7942, -9.582e-09, -0.5813, 0.8137, -2.145e-08, -0.8036, 0.5952, 0.01294, 0.8729, -0.4877, 0.01294, 0.8729, -0.4877, 0.01294, 0.8729, -0.4877, 0.01294, 0.8729, -0.4877, -0.05229, 0.0, -0.9986, -0.05229, 0.0, -0.9986, -0.05229, 0.0, -0.9986, -0.05229, 0.0, -0.9986, 0.9096, -0.008451, 0.4153, 0.9097, -0.008504, 0.4151, 0.9157, -0.01044, 0.4018, 0.9157, -0.01044, 0.4018, 0.9183, -0.02015, 0.3954, 0.9128, -0.02135, 0.4079, -0.9903, -0.003356, 0.1387, -0.9847, -0.003934, 0.1743, -0.9849, 0.0, 0.1732, -0.9905, 0.0, 0.1374, -0.9849, 0.0, 0.1732, -0.9909, 0.0, 0.1344, -0.9905, 0.0, 0.1374, -0.9849, 0.0, 0.1732, -0.3012, -0.9491, -0.09209, -0.3011, -0.9353, -0.1857, -0.1548, -0.97, -0.1873, -0.1511, -0.9841, -0.09337, 0.2843, -0.5367, 0.7944, 0.2245, -0.3166, 0.9216, 0.1192, -0.3119, 0.9426, 0.1456, -0.5899, 0.7942, -0.01364, 0.8664, -0.4992, -0.01364, 0.8664, -0.4992, -0.01364, 0.8664, -0.4992, -0.01364, 0.8664, -0.4992, -0.998, -0.03745, -0.05067, -0.9971, -0.0008963, -0.07664, -0.9935, -0.03346, -0.1085, 0.0, -0.8672, 0.4979, 0.0, -0.8656, 0.5007, -0.1416, -0.8547, 0.4994, -0.1368, -0.8572, 0.4965, 0.0, -0.8656, 0.5007, 0.1416, -0.8547, 0.4994, 0.1549, -0.8508, 0.5022, 0.0, -0.8641, 0.5034, 0.2987, -0.9544, -0.0004812, 0.143, -0.9897, -0.000343, 0.1511, -0.9841, -0.09337, 0.3012, -0.9491, -0.09209, 0.1368, -0.8572, 0.4965, 0.2707, -0.8312, 0.4857, 0.2804, -0.8265, 0.4882, 0.1416, -0.8547, 0.4994, -0.9185, 0.0, 0.3955, -0.9185, 0.0, 0.3955, -0.9157, -0.01044, 0.4018, -0.9183, -0.02015, 0.3954, -0.9157, -0.01044, 0.4018, -0.9096, -0.008451, 0.4153, -0.9128, -0.02135, 0.4079, -0.1748, -0.04984, 0.9833, -0.175, 1.929e-09, 0.9846, -0.3021, 3.582e-09, 0.9533, -0.3032, -0.0494, 0.9517, -0.4271, 0.8945, -0.1323, -0.43, 0.9005, -0.06514, -0.2239, 0.9727, -0.06181, -0.2126, 0.9692, -0.1247, 0.0, -1.0, -0.0002114, 0.0, -0.9957, -0.09271, 0.1511, -0.9841, -0.09337, 0.143, -0.9897, -0.000343, -0.9909, 0.0, 0.1344, -0.9987, 0.0, 0.05142, -0.9986, 0.0, 0.05264, -0.9905, 0.0, 0.1374, 6.033e-09, -0.2524, 0.9676, 3.571e-09, -0.05026, 0.9987, -0.1748, -0.04984, 0.9833, -0.1733, -0.2497, 0.9527, -0.9096, -0.008451, 0.4153, -0.9157, -0.01044, 0.4018, -0.9097, -0.008504, 0.4151, -0.1268, 0.9048, 0.4065, 0.0, 0.926, 0.3774, 0.0, 0.926, 0.3774, -0.1939, 0.886, 0.4212, -0.1231, -0.6459, 0.7535, -0.1529, -0.5219, 0.8392, -0.2767, -0.5127, 0.8128, -0.2531, -0.6064, 0.7538, 0.0, -0.8672, 0.4979, 0.1368, -0.8572, 0.4965, 0.1416, -0.8547, 0.4994, 0.0, -0.8656, 0.5007, 0.0, 0.9984, -0.05589, 0.0, 0.9993, 0.03826, 0.2258, 0.9729, 0.04904, 0.2239, 0.9727, -0.06181, 0.1647, 0.149, 0.975, -3.986e-08, 0.1598, 0.9871, 0.0, 2.429e-10, 1.0, 0.175, 1.929e-09, 0.9846, 0.2205, 0.9632, 0.1537, 0.1981, 0.9576, 0.2091, 0.4191, 0.8774, 0.2334, 0.4247, 0.8891, 0.1706, -0.9994, -0.001272, -0.03597, -0.9971, -0.0008963, -0.07664, -0.998, -0.03745, -0.05067, -0.1647, 0.149, 0.975, -0.175, 1.929e-09, 0.9846, 0.0, 2.429e-10, 1.0, -3.986e-08, 0.1598, 0.9871, -0.3316, -0.7602, 0.5587, -0.1656, -0.7935, 0.5856, -0.1456, -0.5899, 0.7942, -0.2843, -0.5367, 0.7944, 0.0, 0.9984, -0.05589, 0.0, 0.9938, -0.1116, -0.2126, 0.9692, -0.1247, -0.2239, 0.9727, -0.06181, 0.9849, 0.0, 0.1732, 0.9849, 0.0, 0.1732, 0.9905, 0.0, 0.1374, 0.9909, 0.0, 0.1344, 0.9985, -0.001821, 0.05467, 0.9986, 0.0, 0.05264, 0.9905, 0.0, 0.1374, 0.9903, -0.003356, 0.1387, -0.05226, 0.001986, -0.9986, -0.05226, 0.001932, -0.9986, -0.05223, 0.003798, -0.9986, -0.05223, 0.003798, -0.9986, -0.9972, 0.0, -0.07433, -0.9972, 0.0, -0.07433, -0.9972, 0.0, -0.07433, -0.9972, 0.0, -0.07433, 0.9994, -0.001272, -0.03597, 0.997, -0.001671, -0.07777, 0.9972, 0.0, -0.07433, 0.9994, 0.0, -0.0353, 0.1647, 0.149, 0.975, 0.1764, 0.293, 0.9397, -7.833e-08, 0.3169, 0.9485, -3.986e-08, 0.1598, 0.9871, 0.0, 0.9918, 0.1279, -0.2205, 0.9632, 0.1537, -0.1981, 0.9576, 0.2091, 0.0, 0.9839, 0.179, -0.9994, -0.001272, -0.03597, -0.9985, -0.001821, 0.05467, -0.9986, 0.0, 0.05264, -0.9994, 0.0, -0.0353, -0.4302, 0.901, 0.05603, -0.2258, 0.9729, 0.04904, -0.2239, 0.9727, -0.06181, -0.43, 0.9005, -0.06514, -0.4247, 0.8891, 0.1706, -0.2205, 0.9632, 0.1537, -0.2258, 0.9729, 0.04904, -0.4302, 0.901, 0.05603, -0.9972, 0.0, -0.07433, -0.9972, 0.0, -0.07433, -0.9994, 0.0, -0.0353, -0.9994, 0.0, -0.03387, 0.1733, -0.2497, 0.9527, 6.033e-09, -0.2524, 0.9676, 3.617e-09, -0.5398, 0.8418, 0.1529, -0.5219, 0.8392, -0.9994, 0.0, -0.0353, -0.9972, 0.0, -0.07433, -0.9972, 0.0, -0.07433, 0.01364, 0.8664, -0.4992, 0.01364, 0.8664, -0.4992, 0.01364, 0.8664, -0.4992, 0.01364, 0.8664, -0.4992, 0.9972, 0.0, -0.07433, 0.9994, 0.0, -0.03387, 0.9994, 0.0, -0.0353, 0.9972, 0.0, -0.07433, 0.9909, 0.0, 0.1344, 0.9905, 0.0, 0.1374, 0.9986, 0.0, 0.05264, 0.9987, 0.0, 0.05142, 0.2969, 0.1446, 0.9439, 0.2872, 0.2687, 0.9194, 0.1764, 0.293, 0.9397, 0.1647, 0.149, 0.975, 3.224e-09, -0.3024, 0.9532, -0.1192, -0.3119, 0.9426, -0.1456, -0.5899, 0.7942, -9.582e-09, -0.5813, 0.8137, 0.9987, 0.0, 0.05142, 0.9986, 0.0, 0.05264, 0.9994, 0.0, -0.0353, 0.9994, 0.0, -0.03387, 0.4302, 0.901, 0.05603, 0.43, 0.9005, -0.06514, 0.2239, 0.9727, -0.06181, 0.2258, 0.9729, 0.04904, 0.0, 0.9918, 0.1279, 0.0, 0.9839, 0.179, 0.1981, 0.9576, 0.2091, 0.2205, 0.9632, 0.1537, 0.0, 0.9984, -0.05589, 0.2239, 0.9727, -0.06181, 0.2126, 0.9692, -0.1247, 0.0, 0.9938, -0.1116, 0.1231, -0.6459, 0.7535, 0.2531, -0.6064, 0.7538, 0.2767, -0.5127, 0.8128, 0.1529, -0.5219, 0.8392, -0.3067, -0.2411, 0.9208, -0.1733, -0.2497, 0.9527, -0.1748, -0.04984, 0.9833, -0.3032, -0.0494, 0.9517, 0.323, 0.8358, 0.4439, 0.323, 0.8358, 0.4439, 0.1939, 0.886, 0.4212, 0.1268, 0.9048, 0.4065, 0.05226, 0.001986, -0.9986, 0.05226, 0.001932, -0.9986, 0.05229, 0.0001215, -0.9986, 0.05229, 0.0001215, -0.9986, -0.1656, -0.7935, 0.5856, -2.145e-08, -0.8036, 0.5952, -9.582e-09, -0.5813, 0.8137, -0.1456, -0.5899, 0.7942, 0.9971, -0.0008963, -0.07664, 0.9967, -0.003462, -0.08146, 0.997, -0.001671, -0.07777, 0.9994, -0.001272, -0.03597, -0.2969, 0.1446, 0.9439, -0.1647, 0.149, 0.975, -0.1764, 0.293, 0.9397, -0.2872, 0.2687, 0.9194, 0.9185, -3.984e-07, 0.3955, 0.9185, -1.442e-07, 0.3955, 0.9185, -2.261e-07, 0.3955, 0.9185, -3.984e-07, 0.3955, -0.323, 0.8358, 0.4439, -0.1268, 0.9048, 0.4065, -0.1939, 0.886, 0.4212, -0.323, 0.8358, 0.4439, 0.1268, 0.9048, 0.4065, 0.1939, 0.886, 0.4212, 0.0, 0.926, 0.3774, 0.0, 0.926, 0.3774, 0.03855, -0.8666, -0.4975, 0.03855, -0.8666, -0.4975, 0.03855, -0.8666, -0.4975, 0.03855, -0.8666, -0.4975, -0.9975, -0.07078, 0.0003288, -0.9978, -0.06569, 0.006246, -0.998, -0.03745, -0.05067, -0.9985, -0.001821, 0.05467, -0.9903, -0.003356, 0.1387, -0.9905, 0.0, 0.1374, -0.9986, 0.0, 0.05264, 0.9994, -0.001272, -0.03597, 0.9994, 0.0, -0.0353, 0.9986, 0.0, 0.05264, 0.9985, -0.001821, 0.05467, -0.2843, -0.5367, 0.7944, -0.1456, -0.5899, 0.7942, -0.1192, -0.3119, 0.9426, -0.2245, -0.3166, 0.9216, 0.9185, 0.0, 0.3955, 0.9183, -0.02015, 0.3954, 0.9157, -0.01044, 0.4018, 0.9185, 0.0, 0.3955, 0.9972, 0.0, -0.07433, 0.9972, 0.0, -0.07433, 0.9972, 0.0, -0.07433, 0.9972, 0.0, -0.07433, -0.9994, 0.0, -0.0353, -0.9972, 0.0, -0.07433, -0.9972, 0.0, -0.07433, -0.9972, 0.0, -0.07433, -0.9994, 0.0, -0.0353, -0.9972, 0.0, -0.07433, -0.9994, 0.0, -0.0353, -0.03855, -0.8666, -0.4975, -0.03855, -0.8666, -0.4975, -0.03855, -0.8666, -0.4975, -0.03855, -0.8666, -0.4975, -0.9991, -0.02023, 0.03648, -0.9985, -0.001821, 0.05467, -0.9994, -0.001272, -0.03597, -0.998, -0.03745, -0.05067, 0.9908, -0.07202, -0.115, 0.9935, -0.03346, -0.1085, 0.998, -0.03745, -0.05067, -0.998, -0.03745, -0.05067, -0.9978, -0.06569, 0.006246, -0.9991, -0.02023, 0.03648, 0.9905, 0.0, 0.1374, 0.9905, 0.0, 0.1374, 0.9849, 0.0, 0.1732, 0.9849, 0.0, 0.1732, -0.9958, -0.07239, -0.05563, -0.9974, -0.0725, -0.002338, -0.998, -0.03745, -0.05067, 0.0, -0.9957, -0.09271, -0.1511, -0.9841, -0.09337, -0.1548, -0.97, -0.1873, 0.0, -0.9828, -0.1844, 0.4247, 0.8891, 0.1706, 0.4302, 0.901, 0.05603, 0.2258, 0.9729, 0.04904, 0.2205, 0.9632, 0.1537, -0.1647, 0.149, 0.975, -3.986e-08, 0.1598, 0.9871, -7.833e-08, 0.3169, 0.9485, -0.1764, 0.293, 0.9397, 0.9908, -0.07202, -0.115, 0.9908, -0.07202, -0.115, 0.9938, -0.03518, -0.1054, 0.9933, -0.04309, -0.1075, 0.0, -0.8656, 0.5007, 0.0, -0.8641, 0.5034, -0.1549, -0.8508, 0.5022, -0.1416, -0.8547, 0.4994, -0.05226, 0.001986, -0.9986, -0.05229, 0.0001215, -0.9986, -0.05229, 0.0001215, -0.9986, -0.05226, 0.001932, -0.9986, -0.9994, 0.0, -0.0353, -0.9972, 0.0, -0.07433, -0.9972, 0.0, -0.07433, -0.9972, 0.0, -0.07433, 0.0, 0.9984, -0.05589, -0.2239, 0.9727, -0.06181, -0.2258, 0.9729, 0.04904, 0.0, 0.9993, 0.03826, -0.1351, -0.9908, 0.0, 0.0, -1.0, 0.0, 0.0, -1.0, 0.0, -0.1351, -0.9908, 0.0, -0.2677, -0.9635, 0.0, -0.1351, -0.9908, 0.0, -0.1351, -0.9908, 0.0, -0.2677, -0.9635, 0.0, 0.1351, -0.9908, 0.0, 0.2677, -0.9635, 0.0, 0.2677, -0.9635, 0.0, 0.1351, -0.9908, 0.0, 0.0, -1.0, 0.0, 0.1351, -0.9908, 0.0, 0.1351, -0.9908, 0.0, 0.0, -1.0, 0.0, 8.772e-08, 0.0, 1.0, 1.606e-07, 0.0, 1.0, 1.606e-07, 0.0, 1.0, 7.271e-08, 0.0, 1.0, 0.8908, 0.4543, 0.0, 0.8908, 0.4543, 0.0, 0.8908, 0.4543, 0.0, 0.8908, 0.4543, 0.0, 0.0, 0.0, 1.0, 0.0, 0.0, 1.0, 0.0, 0.0, 1.0, 0.0, 0.0, 1.0, -0.8908, 0.4543, 0.0, -0.8908, 0.4543, 0.0, -0.8908, 0.4543, 0.0, -0.8908, 0.4543, 0.0, 0.0, 0.0, 1.0, 8.772e-08, 0.0, 1.0, 7.271e-08, 0.0, 1.0, 0.0, 0.0, 1.0, 0.0, 0.0, 1.0, 0.0, 0.0, 1.0, 0.0, 0.0, 1.0, 0.0, 0.0, 1.0, -9.057e-08, 0.9239, -0.3827, -9.057e-08, 0.9239, -0.3827, -9.057e-08, 0.9239, -0.3827, -9.057e-08, 0.9239, -0.3827, -1.51e-07, 0.3827, -0.9239, -1.51e-07, 0.3827, -0.9239, -1.51e-07, 0.3827, -0.9239, -1.51e-07, 0.3827, -0.9239, -1.51e-07, -0.3827, -0.9239, -1.51e-07, -0.3827, -0.9239, -1.51e-07, -0.3827, -0.9239, -1.51e-07, -0.3827, -0.9239, -9.057e-08, -0.9239, -0.3827, -9.057e-08, -0.9239, -0.3827, -9.057e-08, -0.9239, -0.3827, -9.057e-08, -0.9239, -0.3827, 6.038e-08, -0.9239, 0.3827, 6.038e-08, -0.9239, 0.3827, 6.038e-08, -0.9239, 0.3827, 6.038e-08, -0.9239, 0.3827, 0.0, -0.3827, 0.9239, 0.0, -0.3827, 0.9239, 0.0, -0.3827, 0.9239, 0.0, -0.3827, 0.9239, 1.0, -2.123e-08, 0.0, 1.0, -2.123e-08, 0.0, 1.0, -2.123e-08, 0.0, 1.0, -2.123e-08, 0.0, 1.0, -2.123e-08, 0.0, 1.0, -2.123e-08, 0.0, 1.0, -2.123e-08, 0.0, 1.0, -2.123e-08, 0.0, 0.0, 0.3827, 0.9239, 0.0, 0.3827, 0.9239, 0.0, 0.3827, 0.9239, 0.0, 0.3827, 0.9239, 6.038e-08, 0.9239, 0.3827, 6.038e-08, 0.9239, 0.3827, 6.038e-08, 0.9239, 0.3827, 6.038e-08, 0.9239, 0.3827, -6.038e-08, 0.9239, 0.3827, -6.038e-08, 0.9239, 0.3827, -6.038e-08, 0.9239, 0.3827, -6.038e-08, 0.9239, 0.3827, 0.0, -0.3827, 0.9239, 0.0, -0.3827, 0.9239, 0.0, -0.3827, 0.9239, 0.0, -0.3827, 0.9239, -6.038e-08, -0.9239, 0.3827, -6.038e-08, -0.9239, 0.3827, -6.038e-08, -0.9239, 0.3827, -6.038e-08, -0.9239, 0.3827, 9.057e-08, -0.9239, -0.3827, 9.057e-08, -0.9239, -0.3827, 9.057e-08, -0.9239, -0.3827, 9.057e-08, -0.9239, -0.3827, 1.51e-07, -0.3827, -0.9239, 1.51e-07, -0.3827, -0.9239, 1.51e-07, -0.3827, -0.9239, 1.51e-07, -0.3827, -0.9239, 1.51e-07, 0.3827, -0.9239, 1.51e-07, 0.3827, -0.9239, 1.51e-07, 0.3827, -0.9239, 1.51e-07, 0.3827, -0.9239, -1.0, 0.0, 0.0, -1.0, 0.0, 0.0, -1.0, 0.0, 0.0, -1.0, 0.0, 0.0, -1.0, 0.0, 0.0, -1.0, 0.0, 0.0, -1.0, 0.0, 0.0, -1.0, 0.0, 0.0, 9.057e-08, 0.9239, -0.3827, 9.057e-08, 0.9239, -0.3827, 9.057e-08, 0.9239, -0.3827, 9.057e-08, 0.9239, -0.3827, 0.0, 0.3827, 0.9239, 0.0, 0.3827, 0.9239, 0.0, 0.3827, 0.9239, 0.0, 0.3827, 0.9239, 9.057e-08, 0.9239, -0.3827, 9.057e-08, 0.9239, -0.3827, 9.057e-08, 0.9239, -0.3827, 9.057e-08, 0.9239, -0.3827, 1.51e-07, 0.3827, -0.9239, 1.51e-07, 0.3827, -0.9239, 1.51e-07, 0.3827, -0.9239, 1.51e-07, 0.3827, -0.9239, 1.51e-07, -0.3827, -0.9239, 1.51e-07, -0.3827, -0.9239, 1.51e-07, -0.3827, -0.9239, 1.51e-07, -0.3827, -0.9239, 9.057e-08, -0.9239, -0.3827, 9.057e-08, -0.9239, -0.3827, 9.057e-08, -0.9239, -0.3827, 9.057e-08, -0.9239, -0.3827, -6.038e-08, -0.9239, 0.3827, -6.038e-08, -0.9239, 0.3827, -6.038e-08, -0.9239, 0.3827, -6.038e-08, -0.9239, 0.3827, 0.0, -0.3827, 0.9239, 0.0, -0.3827, 0.9239, 0.0, -0.3827, 0.9239, 0.0, -0.3827, 0.9239, -1.0, 0.0, 0.0, -1.0, 0.0, 0.0, -1.0, 0.0, 0.0, -1.0, 0.0, 0.0, -1.0, 0.0, 0.0, -1.0, 0.0, 0.0, -1.0, 0.0, 0.0, -1.0, 0.0, 0.0, 0.0, 0.3827, 0.9239, 0.0, 0.3827, 0.9239, 0.0, 0.3827, 0.9239, 0.0, 0.3827, 0.9239, -6.038e-08, 0.9239, 0.3827, -6.038e-08, 0.9239, 0.3827, -6.038e-08, 0.9239, 0.3827, -6.038e-08, 0.9239, 0.3827, 6.038e-08, 0.9239, 0.3827, 6.038e-08, 0.9239, 0.3827, 6.038e-08, 0.9239, 0.3827, 6.038e-08, 0.9239, 0.3827, 0.0, -0.3827, 0.9239, 0.0, -0.3827, 0.9239, 0.0, -0.3827, 0.9239, 0.0, -0.3827, 0.9239, 6.038e-08, -0.9239, 0.3827, 6.038e-08, -0.9239, 0.3827, 6.038e-08, -0.9239, 0.3827, 6.038e-08, -0.9239, 0.3827, -9.057e-08, -0.9239, -0.3827, -9.057e-08, -0.9239, -0.3827, -9.057e-08, -0.9239, -0.3827, -9.057e-08, -0.9239, -0.3827, -1.51e-07, -0.3827, -0.9239, -1.51e-07, -0.3827, -0.9239, -1.51e-07, -0.3827, -0.9239, -1.51e-07, -0.3827, -0.9239, -1.51e-07, 0.3827, -0.9239, -1.51e-07, 0.3827, -0.9239, -1.51e-07, 0.3827, -0.9239, -1.51e-07, 0.3827, -0.9239, 1.0, -2.123e-08, 0.0, 1.0, -2.123e-08, 0.0, 1.0, -2.123e-08, 0.0, 1.0, -2.123e-08, 0.0, 1.0, -2.123e-08, 0.0, 1.0, -2.123e-08, 0.0, 1.0, -2.123e-08, 0.0, 1.0, -2.123e-08, 0.0, -9.057e-08, 0.9239, -0.3827, -9.057e-08, 0.9239, -0.3827, -9.057e-08, 0.9239, -0.3827, -9.057e-08, 0.9239, -0.3827, 0.0, 0.3827, 0.9239, 0.0, 0.3827, 0.9239, 0.0, 0.3827, 0.9239, 0.0, 0.3827, 0.9239])] * 3)])

# ---- objects
ob_cube = bpy.data.objects.new('Cube', me_cube)

# ---- transforms, parenting, visibility, modifiers, constraints
ob_cube.location = (0.0, 0.0, 0.0)

# ---- collection membership
col_collection.objects.link(ob_cube)

# ---- scene / render settings (as saved in the file)
scene.frame_start = 1; scene.frame_end = 250; scene.frame_set(0)
scene.render.engine = 'BLENDER_EEVEE_NEXT'
scene.cycles.sampling_pattern = 'TABULATED_SOBOL'
scene.view_settings.view_transform = 'Filmic'
bpy.context.view_layer.update()

# ---- added for rendering (the .blend has no active camera and no usable light): camera, sun
cam_auto = bpy.data.cameras.new('AutoCamera')
cam_auto.lens = 50.0
cam_auto.sensor_width = 36.0
cam_auto.clip_end = 1000.0
ob_auto_camera = bpy.data.objects.new('AutoCamera', cam_auto)
scene.collection.objects.link(ob_auto_camera)
ob_auto_camera.location = (5.65936, -7.24672, 5.75968)
ob_auto_camera.rotation_euler = (1.09748, -7.21219e-08, 0.694738)
scene.camera = ob_auto_camera
light_auto_sun = bpy.data.lights.new('AutoSun', 'SUN')
light_auto_sun.energy = 3.0
light_auto_sun.angle = 0.0523599
ob_auto_sun = bpy.data.objects.new('AutoSun', light_auto_sun)
scene.collection.objects.link(ob_auto_sun)
ob_auto_sun.rotation_euler = (0.872665, 0.174533, 0.523599)
bpy.context.view_layer.update()

